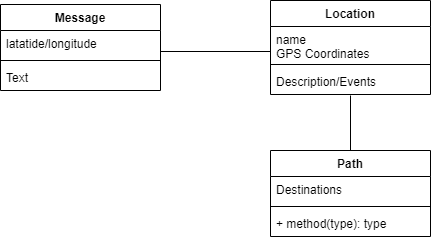

The diagram above was exported from draw.io. Its source (the exported page's mxGraphModel, read from the mxfile embedded in the PNG):
<mxGraphModel dx="868" dy="450" grid="1" gridSize="10" guides="1" tooltips="1" connect="1" arrows="1" fold="1" page="1" pageScale="1" pageWidth="850" pageHeight="1100" math="0" shadow="0">
  <root>
    <mxCell id="0" />
    <mxCell id="1" parent="0" />
    <mxCell id="5MplKu2qVPEWsoCG7TXL-9" value="Location" style="swimlane;fontStyle=1;align=center;verticalAlign=top;childLayout=stackLayout;horizontal=1;startSize=26;horizontalStack=0;resizeParent=1;resizeParentMax=0;resizeLast=0;collapsible=1;marginBottom=0;" vertex="1" parent="1">
      <mxGeometry x="560" y="110" width="160" height="94" as="geometry" />
    </mxCell>
    <mxCell id="5MplKu2qVPEWsoCG7TXL-10" value="name&#10;GPS Coordinates" style="text;strokeColor=none;fillColor=none;align=left;verticalAlign=top;spacingLeft=4;spacingRight=4;overflow=hidden;rotatable=0;points=[[0,0.5],[1,0.5]];portConstraint=eastwest;" vertex="1" parent="5MplKu2qVPEWsoCG7TXL-9">
      <mxGeometry y="26" width="160" height="34" as="geometry" />
    </mxCell>
    <mxCell id="5MplKu2qVPEWsoCG7TXL-11" value="" style="line;strokeWidth=1;fillColor=none;align=left;verticalAlign=middle;spacingTop=-1;spacingLeft=3;spacingRight=3;rotatable=0;labelPosition=right;points=[];portConstraint=eastwest;" vertex="1" parent="5MplKu2qVPEWsoCG7TXL-9">
      <mxGeometry y="60" width="160" height="8" as="geometry" />
    </mxCell>
    <mxCell id="5MplKu2qVPEWsoCG7TXL-12" value="Description/Events" style="text;strokeColor=none;fillColor=none;align=left;verticalAlign=top;spacingLeft=4;spacingRight=4;overflow=hidden;rotatable=0;points=[[0,0.5],[1,0.5]];portConstraint=eastwest;" vertex="1" parent="5MplKu2qVPEWsoCG7TXL-9">
      <mxGeometry y="68" width="160" height="26" as="geometry" />
    </mxCell>
    <mxCell id="5MplKu2qVPEWsoCG7TXL-1" value="Message" style="swimlane;fontStyle=1;align=center;verticalAlign=top;childLayout=stackLayout;horizontal=1;startSize=26;horizontalStack=0;resizeParent=1;resizeParentMax=0;resizeLast=0;collapsible=1;marginBottom=0;" vertex="1" parent="1">
      <mxGeometry x="290" y="114" width="160" height="86" as="geometry" />
    </mxCell>
    <mxCell id="5MplKu2qVPEWsoCG7TXL-2" value="latatide/longitude" style="text;strokeColor=none;fillColor=none;align=left;verticalAlign=top;spacingLeft=4;spacingRight=4;overflow=hidden;rotatable=0;points=[[0,0.5],[1,0.5]];portConstraint=eastwest;" vertex="1" parent="5MplKu2qVPEWsoCG7TXL-1">
      <mxGeometry y="26" width="160" height="26" as="geometry" />
    </mxCell>
    <mxCell id="5MplKu2qVPEWsoCG7TXL-3" value="" style="line;strokeWidth=1;fillColor=none;align=left;verticalAlign=middle;spacingTop=-1;spacingLeft=3;spacingRight=3;rotatable=0;labelPosition=right;points=[];portConstraint=eastwest;" vertex="1" parent="5MplKu2qVPEWsoCG7TXL-1">
      <mxGeometry y="52" width="160" height="8" as="geometry" />
    </mxCell>
    <mxCell id="5MplKu2qVPEWsoCG7TXL-4" value="Text" style="text;strokeColor=none;fillColor=none;align=left;verticalAlign=top;spacingLeft=4;spacingRight=4;overflow=hidden;rotatable=0;points=[[0,0.5],[1,0.5]];portConstraint=eastwest;" vertex="1" parent="5MplKu2qVPEWsoCG7TXL-1">
      <mxGeometry y="60" width="160" height="26" as="geometry" />
    </mxCell>
    <mxCell id="5MplKu2qVPEWsoCG7TXL-13" value="Path" style="swimlane;fontStyle=1;align=center;verticalAlign=top;childLayout=stackLayout;horizontal=1;startSize=26;horizontalStack=0;resizeParent=1;resizeParentMax=0;resizeLast=0;collapsible=1;marginBottom=0;" vertex="1" parent="1">
      <mxGeometry x="560" y="260" width="160" height="86" as="geometry" />
    </mxCell>
    <mxCell id="5MplKu2qVPEWsoCG7TXL-14" value="Destinations" style="text;strokeColor=none;fillColor=none;align=left;verticalAlign=top;spacingLeft=4;spacingRight=4;overflow=hidden;rotatable=0;points=[[0,0.5],[1,0.5]];portConstraint=eastwest;" vertex="1" parent="5MplKu2qVPEWsoCG7TXL-13">
      <mxGeometry y="26" width="160" height="26" as="geometry" />
    </mxCell>
    <mxCell id="5MplKu2qVPEWsoCG7TXL-15" value="" style="line;strokeWidth=1;fillColor=none;align=left;verticalAlign=middle;spacingTop=-1;spacingLeft=3;spacingRight=3;rotatable=0;labelPosition=right;points=[];portConstraint=eastwest;" vertex="1" parent="5MplKu2qVPEWsoCG7TXL-13">
      <mxGeometry y="52" width="160" height="8" as="geometry" />
    </mxCell>
    <mxCell id="5MplKu2qVPEWsoCG7TXL-16" value="+ method(type): type" style="text;strokeColor=none;fillColor=none;align=left;verticalAlign=top;spacingLeft=4;spacingRight=4;overflow=hidden;rotatable=0;points=[[0,0.5],[1,0.5]];portConstraint=eastwest;" vertex="1" parent="5MplKu2qVPEWsoCG7TXL-13">
      <mxGeometry y="60" width="160" height="26" as="geometry" />
    </mxCell>
    <mxCell id="5MplKu2qVPEWsoCG7TXL-19" value="" style="line;strokeWidth=1;fillColor=none;align=left;verticalAlign=middle;spacingTop=-1;spacingLeft=3;spacingRight=3;rotatable=0;labelPosition=right;points=[];portConstraint=eastwest;direction=south;" vertex="1" parent="1">
      <mxGeometry x="636" y="205" width="8" height="55" as="geometry" />
    </mxCell>
    <mxCell id="5MplKu2qVPEWsoCG7TXL-21" value="" style="line;strokeWidth=1;fillColor=none;align=left;verticalAlign=middle;spacingTop=-1;spacingLeft=3;spacingRight=3;rotatable=0;labelPosition=right;points=[];portConstraint=eastwest;" vertex="1" parent="1">
      <mxGeometry x="450" y="157" width="110" height="8" as="geometry" />
    </mxCell>
  </root>
</mxGraphModel>